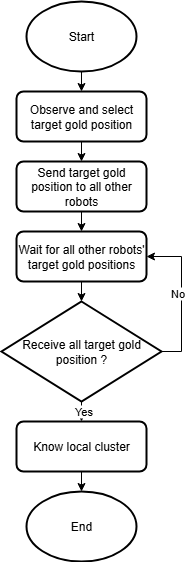

The diagram above was exported from draw.io. Its source (the exported page's mxGraphModel, read from the mxfile embedded in the PNG):
<mxGraphModel dx="1042" dy="623" grid="1" gridSize="10" guides="1" tooltips="1" connect="1" arrows="1" fold="1" page="1" pageScale="1" pageWidth="827" pageHeight="1169" math="0" shadow="0">
  <root>
    <mxCell id="WIyWlLk6GJQsqaUBKTNV-0" />
    <mxCell id="WIyWlLk6GJQsqaUBKTNV-1" parent="WIyWlLk6GJQsqaUBKTNV-0" />
    <mxCell id="nhOXrYTVESHPTR_z5evw-2" style="edgeStyle=orthogonalEdgeStyle;rounded=0;orthogonalLoop=1;jettySize=auto;html=1;exitX=0.5;exitY=1;exitDx=0;exitDy=0;exitPerimeter=0;entryX=0.5;entryY=0;entryDx=0;entryDy=0;" edge="1" parent="WIyWlLk6GJQsqaUBKTNV-1" source="nhOXrYTVESHPTR_z5evw-0" target="nhOXrYTVESHPTR_z5evw-1">
      <mxGeometry relative="1" as="geometry" />
    </mxCell>
    <mxCell id="nhOXrYTVESHPTR_z5evw-0" value="Start" style="strokeWidth=2;html=1;shape=mxgraph.flowchart.start_2;whiteSpace=wrap;" vertex="1" parent="WIyWlLk6GJQsqaUBKTNV-1">
      <mxGeometry x="200" y="50" width="110" height="70" as="geometry" />
    </mxCell>
    <mxCell id="nhOXrYTVESHPTR_z5evw-4" style="edgeStyle=orthogonalEdgeStyle;rounded=0;orthogonalLoop=1;jettySize=auto;html=1;exitX=0.5;exitY=1;exitDx=0;exitDy=0;entryX=0.5;entryY=0;entryDx=0;entryDy=0;" edge="1" parent="WIyWlLk6GJQsqaUBKTNV-1" source="nhOXrYTVESHPTR_z5evw-1" target="nhOXrYTVESHPTR_z5evw-3">
      <mxGeometry relative="1" as="geometry" />
    </mxCell>
    <mxCell id="nhOXrYTVESHPTR_z5evw-1" value="Observe and select target gold position" style="rounded=1;whiteSpace=wrap;html=1;absoluteArcSize=1;arcSize=14;strokeWidth=2;" vertex="1" parent="WIyWlLk6GJQsqaUBKTNV-1">
      <mxGeometry x="190" y="140" width="130" height="50" as="geometry" />
    </mxCell>
    <mxCell id="nhOXrYTVESHPTR_z5evw-6" style="edgeStyle=orthogonalEdgeStyle;rounded=0;orthogonalLoop=1;jettySize=auto;html=1;exitX=0.5;exitY=1;exitDx=0;exitDy=0;entryX=0.5;entryY=0;entryDx=0;entryDy=0;" edge="1" parent="WIyWlLk6GJQsqaUBKTNV-1" source="nhOXrYTVESHPTR_z5evw-3" target="nhOXrYTVESHPTR_z5evw-5">
      <mxGeometry relative="1" as="geometry" />
    </mxCell>
    <mxCell id="nhOXrYTVESHPTR_z5evw-3" value="Send target gold position to all other robots" style="rounded=1;whiteSpace=wrap;html=1;absoluteArcSize=1;arcSize=14;strokeWidth=2;" vertex="1" parent="WIyWlLk6GJQsqaUBKTNV-1">
      <mxGeometry x="190" y="210" width="130" height="50" as="geometry" />
    </mxCell>
    <mxCell id="nhOXrYTVESHPTR_z5evw-5" value="Wait for all other robots' target gold positions" style="rounded=1;whiteSpace=wrap;html=1;absoluteArcSize=1;arcSize=14;strokeWidth=2;" vertex="1" parent="WIyWlLk6GJQsqaUBKTNV-1">
      <mxGeometry x="190" y="280" width="130" height="50" as="geometry" />
    </mxCell>
    <mxCell id="nhOXrYTVESHPTR_z5evw-9" style="edgeStyle=orthogonalEdgeStyle;rounded=0;orthogonalLoop=1;jettySize=auto;html=1;exitX=1;exitY=0.5;exitDx=0;exitDy=0;exitPerimeter=0;entryX=1;entryY=0.5;entryDx=0;entryDy=0;" edge="1" parent="WIyWlLk6GJQsqaUBKTNV-1" source="nhOXrYTVESHPTR_z5evw-7" target="nhOXrYTVESHPTR_z5evw-5">
      <mxGeometry relative="1" as="geometry" />
    </mxCell>
    <mxCell id="nhOXrYTVESHPTR_z5evw-10" value="No" style="edgeLabel;html=1;align=center;verticalAlign=middle;resizable=0;points=[];" vertex="1" connectable="0" parent="nhOXrYTVESHPTR_z5evw-9">
      <mxGeometry x="0.0533" y="-4" relative="1" as="geometry">
        <mxPoint x="-9" as="offset" />
      </mxGeometry>
    </mxCell>
    <mxCell id="nhOXrYTVESHPTR_z5evw-12" style="edgeStyle=orthogonalEdgeStyle;rounded=0;orthogonalLoop=1;jettySize=auto;html=1;exitX=0.5;exitY=1;exitDx=0;exitDy=0;exitPerimeter=0;entryX=0.5;entryY=0;entryDx=0;entryDy=0;" edge="1" parent="WIyWlLk6GJQsqaUBKTNV-1" source="nhOXrYTVESHPTR_z5evw-7" target="nhOXrYTVESHPTR_z5evw-11">
      <mxGeometry relative="1" as="geometry" />
    </mxCell>
    <mxCell id="nhOXrYTVESHPTR_z5evw-15" value="Yes" style="edgeLabel;html=1;align=center;verticalAlign=middle;resizable=0;points=[];" vertex="1" connectable="0" parent="nhOXrYTVESHPTR_z5evw-12">
      <mxGeometry x="-0.12" y="1" relative="1" as="geometry">
        <mxPoint as="offset" />
      </mxGeometry>
    </mxCell>
    <mxCell id="nhOXrYTVESHPTR_z5evw-7" value="Receive all target gold position ?" style="strokeWidth=2;html=1;shape=mxgraph.flowchart.decision;whiteSpace=wrap;" vertex="1" parent="WIyWlLk6GJQsqaUBKTNV-1">
      <mxGeometry x="175" y="350" width="160" height="100" as="geometry" />
    </mxCell>
    <mxCell id="nhOXrYTVESHPTR_z5evw-8" style="edgeStyle=orthogonalEdgeStyle;rounded=0;orthogonalLoop=1;jettySize=auto;html=1;exitX=0.5;exitY=1;exitDx=0;exitDy=0;entryX=0.5;entryY=0;entryDx=0;entryDy=0;entryPerimeter=0;" edge="1" parent="WIyWlLk6GJQsqaUBKTNV-1" source="nhOXrYTVESHPTR_z5evw-5" target="nhOXrYTVESHPTR_z5evw-7">
      <mxGeometry relative="1" as="geometry" />
    </mxCell>
    <mxCell id="nhOXrYTVESHPTR_z5evw-11" value="Know local cluster" style="rounded=1;whiteSpace=wrap;html=1;absoluteArcSize=1;arcSize=14;strokeWidth=2;" vertex="1" parent="WIyWlLk6GJQsqaUBKTNV-1">
      <mxGeometry x="190" y="470" width="130" height="50" as="geometry" />
    </mxCell>
    <mxCell id="nhOXrYTVESHPTR_z5evw-13" value="End" style="strokeWidth=2;html=1;shape=mxgraph.flowchart.start_2;whiteSpace=wrap;" vertex="1" parent="WIyWlLk6GJQsqaUBKTNV-1">
      <mxGeometry x="200" y="540" width="110" height="70" as="geometry" />
    </mxCell>
    <mxCell id="nhOXrYTVESHPTR_z5evw-14" style="edgeStyle=orthogonalEdgeStyle;rounded=0;orthogonalLoop=1;jettySize=auto;html=1;exitX=0.5;exitY=1;exitDx=0;exitDy=0;entryX=0.5;entryY=0;entryDx=0;entryDy=0;entryPerimeter=0;" edge="1" parent="WIyWlLk6GJQsqaUBKTNV-1" source="nhOXrYTVESHPTR_z5evw-11" target="nhOXrYTVESHPTR_z5evw-13">
      <mxGeometry relative="1" as="geometry" />
    </mxCell>
  </root>
</mxGraphModel>